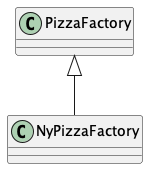

The diagram above was rendered by PlantUML. Its source (embedded in the PNG):
@startuml
class NyPizzaFactory {
}
PizzaFactory <|-- NyPizzaFactory
@enduml